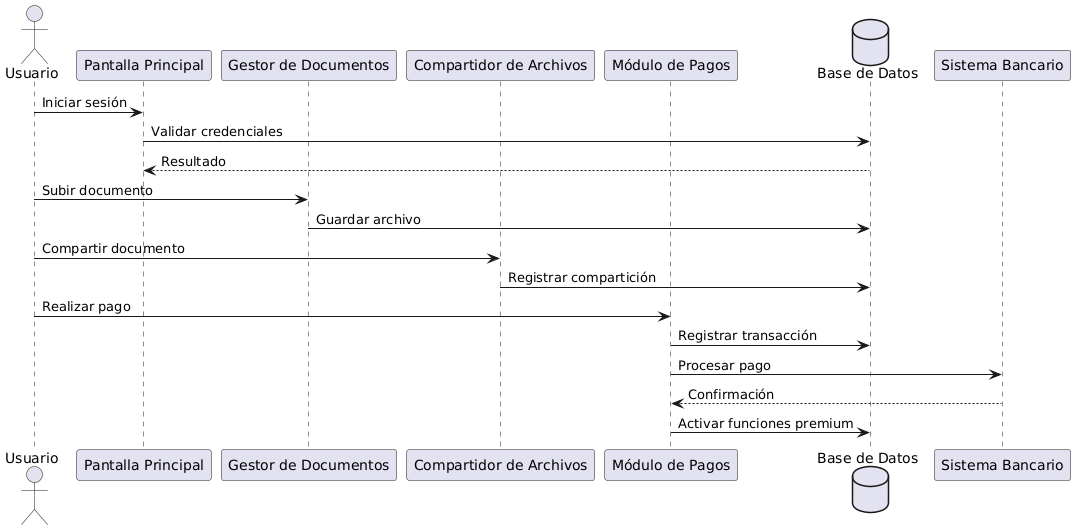

The diagram above was rendered by PlantUML. Its source (embedded in the PNG):
@startuml
actor Usuario as U

participant "Pantalla Principal" as PP
participant "Gestor de Documentos" as GD
participant "Compartidor de Archivos" as CA
participant "Módulo de Pagos" as MP
database "Base de Datos" as DB

U -> PP : Iniciar sesión
PP -> DB : Validar credenciales
DB --> PP : Resultado

U -> GD : Subir documento
GD -> DB : Guardar archivo

U -> CA : Compartir documento
CA -> DB : Registrar compartición

U -> MP : Realizar pago
MP -> DB : Registrar transacción
MP -> "Sistema Bancario" : Procesar pago
"Sistema Bancario" --> MP : Confirmación
MP -> DB : Activar funciones premium
@enduml